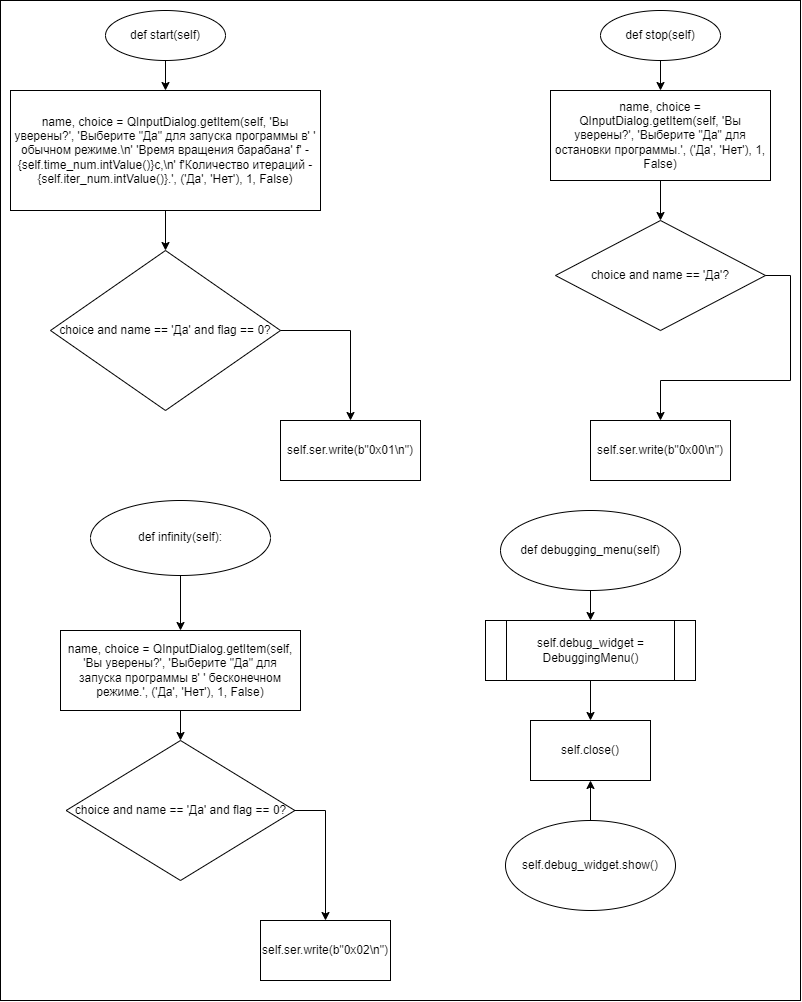

The diagram above was exported from draw.io. Its source (the exported page's mxGraphModel, read from the mxfile embedded in the PNG):
<mxGraphModel dx="2049" dy="1056" grid="1" gridSize="10" guides="1" tooltips="1" connect="1" arrows="1" fold="1" page="1" pageScale="1" pageWidth="827" pageHeight="1169" math="0" shadow="0">
  <root>
    <mxCell id="0" />
    <mxCell id="1" parent="0" />
    <mxCell id="PhgadLKMI2Ei5SHtPQBT-1" value="" style="rounded=0;whiteSpace=wrap;html=1;" vertex="1" parent="1">
      <mxGeometry y="10" width="800" height="1000" as="geometry" />
    </mxCell>
    <mxCell id="WeSER9dajCA0R-WbdgUK-1" value="def start(self)" style="ellipse;whiteSpace=wrap;html=1;" parent="1" vertex="1">
      <mxGeometry x="105" y="20" width="120" height="50" as="geometry" />
    </mxCell>
    <mxCell id="WeSER9dajCA0R-WbdgUK-2" value="name, choice = QInputDialog.getItem(self, 'Вы уверены?', 'Выберите &quot;Да&quot; для запуска программы в' ' обычном режиме.\n' 'Время вращения барабана' f' - {self.time_num.intValue()}с,\n' f'Количество итераций - {self.iter_num.intValue()}.', ('Да', 'Нет'), 1, False)" style="rounded=0;whiteSpace=wrap;html=1;" parent="1" vertex="1">
      <mxGeometry x="10" y="100" width="310" height="120" as="geometry" />
    </mxCell>
    <mxCell id="WeSER9dajCA0R-WbdgUK-3" value="" style="endArrow=classic;html=1;rounded=0;exitX=0.5;exitY=1;exitDx=0;exitDy=0;entryX=0.5;entryY=0;entryDx=0;entryDy=0;" parent="1" source="WeSER9dajCA0R-WbdgUK-1" target="WeSER9dajCA0R-WbdgUK-2" edge="1">
      <mxGeometry width="50" height="50" relative="1" as="geometry">
        <mxPoint x="40" y="70" as="sourcePoint" />
        <mxPoint x="90" y="20" as="targetPoint" />
      </mxGeometry>
    </mxCell>
    <mxCell id="WeSER9dajCA0R-WbdgUK-4" value="choice and name == 'Да' and flag == 0?" style="rhombus;whiteSpace=wrap;html=1;" parent="1" vertex="1">
      <mxGeometry x="50" y="260" width="230" height="160" as="geometry" />
    </mxCell>
    <mxCell id="WeSER9dajCA0R-WbdgUK-5" value="" style="endArrow=classic;html=1;rounded=0;exitX=0.5;exitY=1;exitDx=0;exitDy=0;entryX=0.5;entryY=0;entryDx=0;entryDy=0;" parent="1" source="WeSER9dajCA0R-WbdgUK-2" target="WeSER9dajCA0R-WbdgUK-4" edge="1">
      <mxGeometry width="50" height="50" relative="1" as="geometry">
        <mxPoint x="380" y="270" as="sourcePoint" />
        <mxPoint x="430" y="220" as="targetPoint" />
      </mxGeometry>
    </mxCell>
    <mxCell id="WeSER9dajCA0R-WbdgUK-6" value="" style="endArrow=classic;html=1;rounded=0;exitX=1;exitY=0.5;exitDx=0;exitDy=0;entryX=0.5;entryY=0;entryDx=0;entryDy=0;" parent="1" source="WeSER9dajCA0R-WbdgUK-4" target="WeSER9dajCA0R-WbdgUK-7" edge="1">
      <mxGeometry width="50" height="50" relative="1" as="geometry">
        <mxPoint x="360" y="440" as="sourcePoint" />
        <mxPoint x="370" y="430" as="targetPoint" />
        <Array as="points">
          <mxPoint x="350" y="340" />
        </Array>
      </mxGeometry>
    </mxCell>
    <mxCell id="WeSER9dajCA0R-WbdgUK-7" value="self.ser.write(b&quot;0x01\n&quot;)" style="rounded=0;whiteSpace=wrap;html=1;" parent="1" vertex="1">
      <mxGeometry x="280" y="430" width="140" height="60" as="geometry" />
    </mxCell>
    <mxCell id="WeSER9dajCA0R-WbdgUK-8" value="def stop(self)" style="ellipse;whiteSpace=wrap;html=1;" parent="1" vertex="1">
      <mxGeometry x="600" y="20" width="120" height="50" as="geometry" />
    </mxCell>
    <mxCell id="WeSER9dajCA0R-WbdgUK-9" value="name, choice = QInputDialog.getItem(self, 'Вы уверены?', 'Выберите &quot;Да&quot; для остановки программы.', ('Да', 'Нет'), 1, False)" style="rounded=0;whiteSpace=wrap;html=1;" parent="1" vertex="1">
      <mxGeometry x="550" y="100" width="220" height="90" as="geometry" />
    </mxCell>
    <mxCell id="WeSER9dajCA0R-WbdgUK-11" style="edgeStyle=orthogonalEdgeStyle;rounded=0;orthogonalLoop=1;jettySize=auto;html=1;exitX=0.5;exitY=1;exitDx=0;exitDy=0;" parent="1" edge="1">
      <mxGeometry relative="1" as="geometry">
        <mxPoint x="660" y="290" as="sourcePoint" />
        <mxPoint x="660" y="290" as="targetPoint" />
      </mxGeometry>
    </mxCell>
    <mxCell id="WeSER9dajCA0R-WbdgUK-12" value="choice and name == 'Да'?" style="rhombus;whiteSpace=wrap;html=1;" parent="1" vertex="1">
      <mxGeometry x="555" y="230" width="210" height="110" as="geometry" />
    </mxCell>
    <mxCell id="WeSER9dajCA0R-WbdgUK-13" value="" style="endArrow=classic;html=1;rounded=0;exitX=1;exitY=0.5;exitDx=0;exitDy=0;entryX=0.5;entryY=0;entryDx=0;entryDy=0;" parent="1" source="WeSER9dajCA0R-WbdgUK-12" target="WeSER9dajCA0R-WbdgUK-16" edge="1">
      <mxGeometry width="50" height="50" relative="1" as="geometry">
        <mxPoint x="700" y="440" as="sourcePoint" />
        <mxPoint x="740" y="460" as="targetPoint" />
        <Array as="points">
          <mxPoint x="790" y="285" />
          <mxPoint x="790" y="390" />
          <mxPoint x="660" y="390" />
        </Array>
      </mxGeometry>
    </mxCell>
    <mxCell id="WeSER9dajCA0R-WbdgUK-14" value="" style="endArrow=classic;html=1;rounded=0;exitX=0.5;exitY=1;exitDx=0;exitDy=0;entryX=0.5;entryY=0;entryDx=0;entryDy=0;" parent="1" source="WeSER9dajCA0R-WbdgUK-8" target="WeSER9dajCA0R-WbdgUK-9" edge="1">
      <mxGeometry width="50" height="50" relative="1" as="geometry">
        <mxPoint x="490" y="200" as="sourcePoint" />
        <mxPoint x="540" y="150" as="targetPoint" />
      </mxGeometry>
    </mxCell>
    <mxCell id="WeSER9dajCA0R-WbdgUK-15" value="" style="endArrow=classic;html=1;rounded=0;exitX=0.5;exitY=1;exitDx=0;exitDy=0;entryX=0.5;entryY=0;entryDx=0;entryDy=0;" parent="1" source="WeSER9dajCA0R-WbdgUK-9" target="WeSER9dajCA0R-WbdgUK-12" edge="1">
      <mxGeometry width="50" height="50" relative="1" as="geometry">
        <mxPoint x="460" y="300" as="sourcePoint" />
        <mxPoint x="510" y="250" as="targetPoint" />
      </mxGeometry>
    </mxCell>
    <mxCell id="WeSER9dajCA0R-WbdgUK-16" value="self.ser.write(b&quot;0x00\n&quot;)" style="rounded=0;whiteSpace=wrap;html=1;" parent="1" vertex="1">
      <mxGeometry x="590" y="430" width="140" height="60" as="geometry" />
    </mxCell>
    <mxCell id="WeSER9dajCA0R-WbdgUK-17" value="def infinity(self):" style="ellipse;whiteSpace=wrap;html=1;" parent="1" vertex="1">
      <mxGeometry x="90" y="510" width="180" height="75" as="geometry" />
    </mxCell>
    <mxCell id="WeSER9dajCA0R-WbdgUK-18" value="name, choice = QInputDialog.getItem(self, 'Вы уверены?', 'Выберите &quot;Да&quot; для запуска программы в' ' бесконечном режиме.', ('Да', 'Нет'), 1, False)" style="rounded=0;whiteSpace=wrap;html=1;" parent="1" vertex="1">
      <mxGeometry x="60" y="640" width="240" height="80" as="geometry" />
    </mxCell>
    <mxCell id="WeSER9dajCA0R-WbdgUK-19" value="" style="endArrow=classic;html=1;rounded=0;exitX=0.5;exitY=1;exitDx=0;exitDy=0;entryX=0.5;entryY=0;entryDx=0;entryDy=0;" parent="1" source="WeSER9dajCA0R-WbdgUK-17" target="WeSER9dajCA0R-WbdgUK-18" edge="1">
      <mxGeometry width="50" height="50" relative="1" as="geometry">
        <mxPoint x="380" y="680" as="sourcePoint" />
        <mxPoint x="430" y="630" as="targetPoint" />
      </mxGeometry>
    </mxCell>
    <mxCell id="WeSER9dajCA0R-WbdgUK-20" value="" style="endArrow=classic;html=1;rounded=0;exitX=0.5;exitY=1;exitDx=0;exitDy=0;entryX=0.5;entryY=0;entryDx=0;entryDy=0;" parent="1" source="WeSER9dajCA0R-WbdgUK-18" target="WeSER9dajCA0R-WbdgUK-21" edge="1">
      <mxGeometry width="50" height="50" relative="1" as="geometry">
        <mxPoint x="380" y="700" as="sourcePoint" />
        <mxPoint x="180" y="760" as="targetPoint" />
      </mxGeometry>
    </mxCell>
    <mxCell id="WeSER9dajCA0R-WbdgUK-21" value="choice and name == 'Да' and flag == 0?" style="rhombus;whiteSpace=wrap;html=1;" parent="1" vertex="1">
      <mxGeometry x="65.63" y="750" width="228.75" height="140" as="geometry" />
    </mxCell>
    <mxCell id="WeSER9dajCA0R-WbdgUK-23" value="self.ser.write(b&quot;0x02\n&quot;)" style="rounded=0;whiteSpace=wrap;html=1;" parent="1" vertex="1">
      <mxGeometry x="260" y="930" width="130" height="60" as="geometry" />
    </mxCell>
    <mxCell id="WeSER9dajCA0R-WbdgUK-24" value="" style="endArrow=classic;html=1;rounded=0;exitX=1;exitY=0.5;exitDx=0;exitDy=0;entryX=0.5;entryY=0;entryDx=0;entryDy=0;" parent="1" source="WeSER9dajCA0R-WbdgUK-21" target="WeSER9dajCA0R-WbdgUK-23" edge="1">
      <mxGeometry width="50" height="50" relative="1" as="geometry">
        <mxPoint x="380" y="920" as="sourcePoint" />
        <mxPoint x="430" y="870" as="targetPoint" />
        <Array as="points">
          <mxPoint x="325" y="820" />
        </Array>
      </mxGeometry>
    </mxCell>
    <mxCell id="WeSER9dajCA0R-WbdgUK-25" value="def debugging_menu(self)" style="ellipse;whiteSpace=wrap;html=1;" parent="1" vertex="1">
      <mxGeometry x="500" y="520" width="180" height="80" as="geometry" />
    </mxCell>
    <mxCell id="WeSER9dajCA0R-WbdgUK-26" value="" style="endArrow=classic;html=1;rounded=0;exitX=0.5;exitY=1;exitDx=0;exitDy=0;entryX=0.5;entryY=0;entryDx=0;entryDy=0;" parent="1" source="WeSER9dajCA0R-WbdgUK-25" target="WeSER9dajCA0R-WbdgUK-28" edge="1">
      <mxGeometry width="50" height="50" relative="1" as="geometry">
        <mxPoint x="560" y="780" as="sourcePoint" />
        <mxPoint x="590" y="630" as="targetPoint" />
      </mxGeometry>
    </mxCell>
    <mxCell id="WeSER9dajCA0R-WbdgUK-31" value="" style="edgeStyle=orthogonalEdgeStyle;rounded=0;orthogonalLoop=1;jettySize=auto;html=1;" parent="1" source="WeSER9dajCA0R-WbdgUK-28" target="WeSER9dajCA0R-WbdgUK-30" edge="1">
      <mxGeometry relative="1" as="geometry" />
    </mxCell>
    <mxCell id="WeSER9dajCA0R-WbdgUK-28" value="self.debug_widget = DebuggingMenu()" style="shape=process;whiteSpace=wrap;html=1;backgroundOutline=1;" parent="1" vertex="1">
      <mxGeometry x="485" y="630" width="210" height="60" as="geometry" />
    </mxCell>
    <mxCell id="WeSER9dajCA0R-WbdgUK-30" value="self.close()" style="rounded=0;whiteSpace=wrap;html=1;" parent="1" vertex="1">
      <mxGeometry x="530" y="730" width="120" height="60" as="geometry" />
    </mxCell>
    <mxCell id="WeSER9dajCA0R-WbdgUK-33" value="" style="edgeStyle=orthogonalEdgeStyle;rounded=0;orthogonalLoop=1;jettySize=auto;html=1;" parent="1" source="WeSER9dajCA0R-WbdgUK-32" target="WeSER9dajCA0R-WbdgUK-30" edge="1">
      <mxGeometry relative="1" as="geometry" />
    </mxCell>
    <mxCell id="WeSER9dajCA0R-WbdgUK-32" value="self.debug_widget.show()" style="ellipse;whiteSpace=wrap;html=1;" parent="1" vertex="1">
      <mxGeometry x="505" y="830" width="170" height="90" as="geometry" />
    </mxCell>
  </root>
</mxGraphModel>